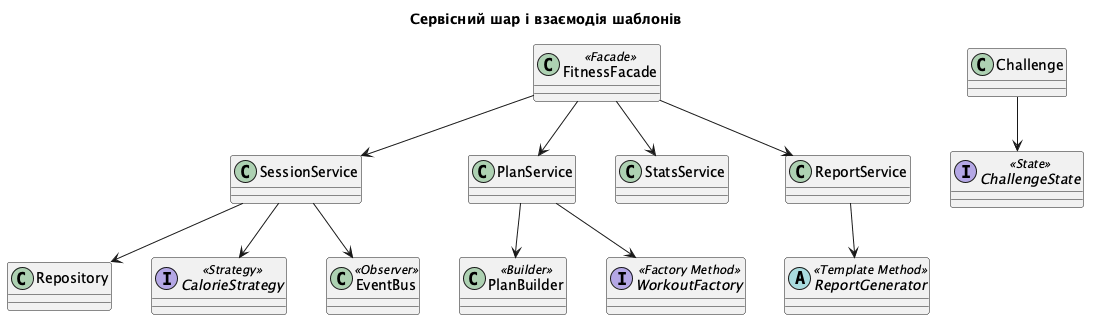

The diagram above was rendered by PlantUML. Its source (embedded in the PNG):
@startuml
skinparam classAttributeIconSize 0
skinparam shadowing false
skinparam nodesep 40
skinparam ranksep 50
title Сервісний шар і взаємодія шаблонів
class FitnessFacade <<Facade>>
class SessionService
class PlanService
class StatsService
class ReportService
class Repository
interface CalorieStrategy <<Strategy>>
class EventBus <<Observer>>
class PlanBuilder <<Builder>>
interface WorkoutFactory <<Factory Method>>
abstract class ReportGenerator <<Template Method>>
interface ChallengeState <<State>>
class Challenge
FitnessFacade --> SessionService
FitnessFacade --> PlanService
FitnessFacade --> StatsService
FitnessFacade --> ReportService
SessionService --> Repository
SessionService --> CalorieStrategy
SessionService --> EventBus
PlanService --> PlanBuilder
PlanService --> WorkoutFactory
ReportService --> ReportGenerator
Challenge --> ChallengeState
@enduml